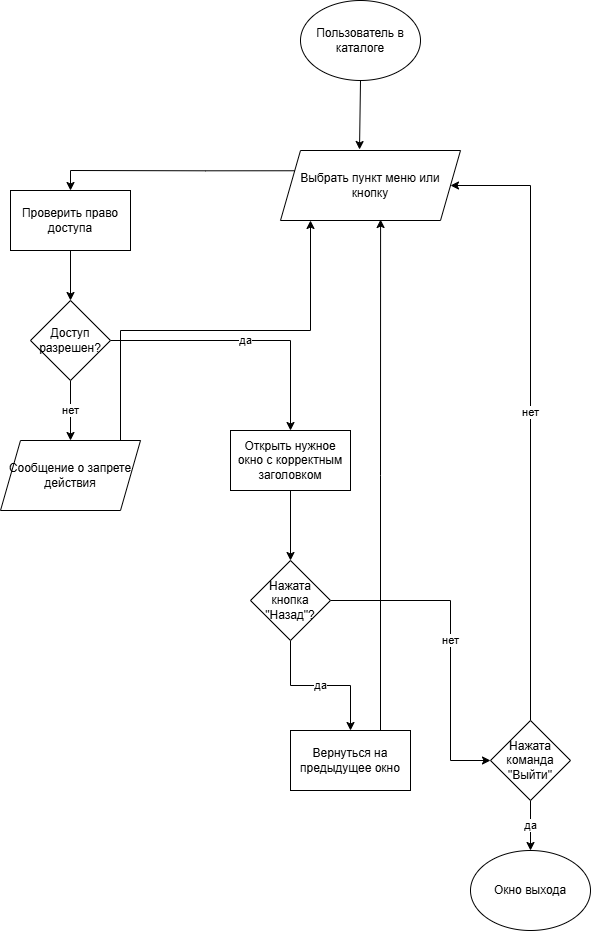

The diagram above was exported from draw.io. Its source (the exported page's mxGraphModel, read from the mxfile embedded in the PNG):
<mxGraphModel dx="1426" dy="883" grid="1" gridSize="10" guides="1" tooltips="1" connect="1" arrows="1" fold="1" page="1" pageScale="1" pageWidth="827" pageHeight="1169" math="0" shadow="0">
  <root>
    <mxCell id="0" />
    <mxCell id="1" parent="0" />
    <mxCell id="uUcCXRRR8xYYYE5MSCso-73" parent="1" style="ellipse;whiteSpace=wrap;html=1;" value="Пользователь в каталоге" vertex="1">
      <mxGeometry height="80" width="120" x="330" y="40" as="geometry" />
    </mxCell>
    <mxCell id="uUcCXRRR8xYYYE5MSCso-87" edge="1" parent="1" source="uUcCXRRR8xYYYE5MSCso-74" style="edgeStyle=orthogonalEdgeStyle;rounded=0;orthogonalLoop=1;jettySize=auto;html=1;exitX=0;exitY=0.25;exitDx=0;exitDy=0;entryX=0.5;entryY=0;entryDx=0;entryDy=0;" target="uUcCXRRR8xYYYE5MSCso-75">
      <mxGeometry relative="1" as="geometry" />
    </mxCell>
    <mxCell id="uUcCXRRR8xYYYE5MSCso-74" parent="1" style="shape=parallelogram;perimeter=parallelogramPerimeter;whiteSpace=wrap;html=1;fixedSize=1;" value="Выбрать пункт меню или кнопку" vertex="1">
      <mxGeometry height="70" width="180" x="310" y="190" as="geometry" />
    </mxCell>
    <mxCell id="uUcCXRRR8xYYYE5MSCso-99" edge="1" parent="1" source="uUcCXRRR8xYYYE5MSCso-75" style="edgeStyle=orthogonalEdgeStyle;rounded=0;orthogonalLoop=1;jettySize=auto;html=1;exitX=0.5;exitY=1;exitDx=0;exitDy=0;entryX=0.5;entryY=0;entryDx=0;entryDy=0;" target="uUcCXRRR8xYYYE5MSCso-76">
      <mxGeometry relative="1" as="geometry" />
    </mxCell>
    <mxCell id="uUcCXRRR8xYYYE5MSCso-75" parent="1" style="rounded=0;whiteSpace=wrap;html=1;" value="Проверить право доступа" vertex="1">
      <mxGeometry height="60" width="120" x="40" y="230" as="geometry" />
    </mxCell>
    <mxCell id="uUcCXRRR8xYYYE5MSCso-89" edge="1" parent="1" source="uUcCXRRR8xYYYE5MSCso-76" style="edgeStyle=orthogonalEdgeStyle;rounded=0;orthogonalLoop=1;jettySize=auto;html=1;exitX=0.5;exitY=1;exitDx=0;exitDy=0;entryX=0.5;entryY=0;entryDx=0;entryDy=0;" target="uUcCXRRR8xYYYE5MSCso-77" value="нет">
      <mxGeometry relative="1" as="geometry">
        <mxPoint x="140" y="470" as="targetPoint" />
      </mxGeometry>
    </mxCell>
    <mxCell id="uUcCXRRR8xYYYE5MSCso-92" edge="1" parent="1" source="uUcCXRRR8xYYYE5MSCso-76" style="edgeStyle=orthogonalEdgeStyle;rounded=0;orthogonalLoop=1;jettySize=auto;html=1;exitX=1;exitY=0.5;exitDx=0;exitDy=0;entryX=0.5;entryY=0;entryDx=0;entryDy=0;" target="uUcCXRRR8xYYYE5MSCso-78" value="да">
      <mxGeometry relative="1" as="geometry">
        <Array as="points">
          <mxPoint x="320" y="380" />
        </Array>
      </mxGeometry>
    </mxCell>
    <mxCell id="uUcCXRRR8xYYYE5MSCso-76" parent="1" style="rhombus;whiteSpace=wrap;html=1;" value="Доступ разрешен?" vertex="1">
      <mxGeometry height="80" width="80" x="60" y="340" as="geometry" />
    </mxCell>
    <mxCell id="uUcCXRRR8xYYYE5MSCso-91" edge="1" parent="1" source="uUcCXRRR8xYYYE5MSCso-77" style="edgeStyle=orthogonalEdgeStyle;rounded=0;orthogonalLoop=1;jettySize=auto;html=1;exitX=1;exitY=0;exitDx=0;exitDy=0;">
      <mxGeometry relative="1" as="geometry">
        <Array as="points">
          <mxPoint x="150" y="480" />
          <mxPoint x="150" y="370" />
          <mxPoint x="340" y="370" />
          <mxPoint x="340" y="260" />
        </Array>
        <mxPoint x="340" y="260" as="targetPoint" />
      </mxGeometry>
    </mxCell>
    <mxCell id="uUcCXRRR8xYYYE5MSCso-77" parent="1" style="shape=parallelogram;perimeter=parallelogramPerimeter;whiteSpace=wrap;html=1;fixedSize=1;" value="Сообщение о запрете действия" vertex="1">
      <mxGeometry height="70" width="140" x="30" y="480" as="geometry" />
    </mxCell>
    <mxCell id="uUcCXRRR8xYYYE5MSCso-93" edge="1" parent="1" source="uUcCXRRR8xYYYE5MSCso-78" style="edgeStyle=orthogonalEdgeStyle;rounded=0;orthogonalLoop=1;jettySize=auto;html=1;exitX=0.5;exitY=1;exitDx=0;exitDy=0;entryX=0.5;entryY=0;entryDx=0;entryDy=0;" target="uUcCXRRR8xYYYE5MSCso-79">
      <mxGeometry relative="1" as="geometry" />
    </mxCell>
    <mxCell id="uUcCXRRR8xYYYE5MSCso-78" parent="1" style="rounded=0;whiteSpace=wrap;html=1;" value="Открыть нужное окно с корректным заголовком" vertex="1">
      <mxGeometry height="60" width="120" x="260" y="470" as="geometry" />
    </mxCell>
    <mxCell id="uUcCXRRR8xYYYE5MSCso-94" edge="1" parent="1" source="uUcCXRRR8xYYYE5MSCso-79" style="edgeStyle=orthogonalEdgeStyle;rounded=0;orthogonalLoop=1;jettySize=auto;html=1;exitX=0.5;exitY=1;exitDx=0;exitDy=0;entryX=0.5;entryY=0;entryDx=0;entryDy=0;" target="uUcCXRRR8xYYYE5MSCso-80" value="да">
      <mxGeometry relative="1" as="geometry" />
    </mxCell>
    <mxCell id="uUcCXRRR8xYYYE5MSCso-103" edge="1" parent="1" source="uUcCXRRR8xYYYE5MSCso-79" style="edgeStyle=orthogonalEdgeStyle;rounded=0;orthogonalLoop=1;jettySize=auto;html=1;exitX=1;exitY=0.5;exitDx=0;exitDy=0;" value="нет">
      <mxGeometry relative="1" as="geometry">
        <Array as="points">
          <mxPoint x="480" y="640" />
          <mxPoint x="480" y="800" />
        </Array>
        <mxPoint x="520" y="800" as="targetPoint" />
      </mxGeometry>
    </mxCell>
    <mxCell id="uUcCXRRR8xYYYE5MSCso-79" parent="1" style="rhombus;whiteSpace=wrap;html=1;" value="Нажата кнопка &quot;Назад&quot;?" vertex="1">
      <mxGeometry height="80" width="80" x="280" y="600" as="geometry" />
    </mxCell>
    <mxCell id="uUcCXRRR8xYYYE5MSCso-80" parent="1" style="rounded=0;whiteSpace=wrap;html=1;" value="Вернуться на предыдущее окно" vertex="1">
      <mxGeometry height="60" width="120" x="320" y="770" as="geometry" />
    </mxCell>
    <mxCell id="uUcCXRRR8xYYYE5MSCso-97" edge="1" parent="1" source="uUcCXRRR8xYYYE5MSCso-81" style="edgeStyle=orthogonalEdgeStyle;rounded=0;orthogonalLoop=1;jettySize=auto;html=1;exitX=0.5;exitY=0;exitDx=0;exitDy=0;entryX=1;entryY=0.5;entryDx=0;entryDy=0;" target="uUcCXRRR8xYYYE5MSCso-74" value="нет">
      <mxGeometry relative="1" as="geometry">
        <Array as="points">
          <mxPoint x="560" y="225" />
        </Array>
      </mxGeometry>
    </mxCell>
    <mxCell id="uUcCXRRR8xYYYE5MSCso-98" edge="1" parent="1" source="uUcCXRRR8xYYYE5MSCso-81" style="edgeStyle=orthogonalEdgeStyle;rounded=0;orthogonalLoop=1;jettySize=auto;html=1;exitX=0.5;exitY=1;exitDx=0;exitDy=0;entryX=0.5;entryY=0;entryDx=0;entryDy=0;" target="uUcCXRRR8xYYYE5MSCso-82" value="да">
      <mxGeometry relative="1" as="geometry" />
    </mxCell>
    <mxCell id="uUcCXRRR8xYYYE5MSCso-81" parent="1" style="rhombus;whiteSpace=wrap;html=1;" value="Нажата команда &quot;Выйти&quot;" vertex="1">
      <mxGeometry height="80" width="80" x="520" y="760" as="geometry" />
    </mxCell>
    <mxCell id="uUcCXRRR8xYYYE5MSCso-82" parent="1" style="ellipse;whiteSpace=wrap;html=1;" value="Окно выхода" vertex="1">
      <mxGeometry height="80" width="120" x="500" y="890" as="geometry" />
    </mxCell>
    <mxCell id="uUcCXRRR8xYYYE5MSCso-86" edge="1" parent="1" style="endArrow=classic;html=1;rounded=0;entryX=0.439;entryY=-0.014;entryDx=0;entryDy=0;entryPerimeter=0;" target="uUcCXRRR8xYYYE5MSCso-74" value="">
      <mxGeometry height="50" relative="1" width="50" as="geometry">
        <mxPoint x="390" y="120" as="sourcePoint" />
        <mxPoint x="440" y="70" as="targetPoint" />
      </mxGeometry>
    </mxCell>
    <mxCell id="uUcCXRRR8xYYYE5MSCso-96" edge="1" parent="1" source="uUcCXRRR8xYYYE5MSCso-80" style="edgeStyle=orthogonalEdgeStyle;rounded=0;orthogonalLoop=1;jettySize=auto;html=1;exitX=0.75;exitY=0;exitDx=0;exitDy=0;entryX=0.556;entryY=0.986;entryDx=0;entryDy=0;entryPerimeter=0;" target="uUcCXRRR8xYYYE5MSCso-74">
      <mxGeometry relative="1" as="geometry" />
    </mxCell>
  </root>
</mxGraphModel>